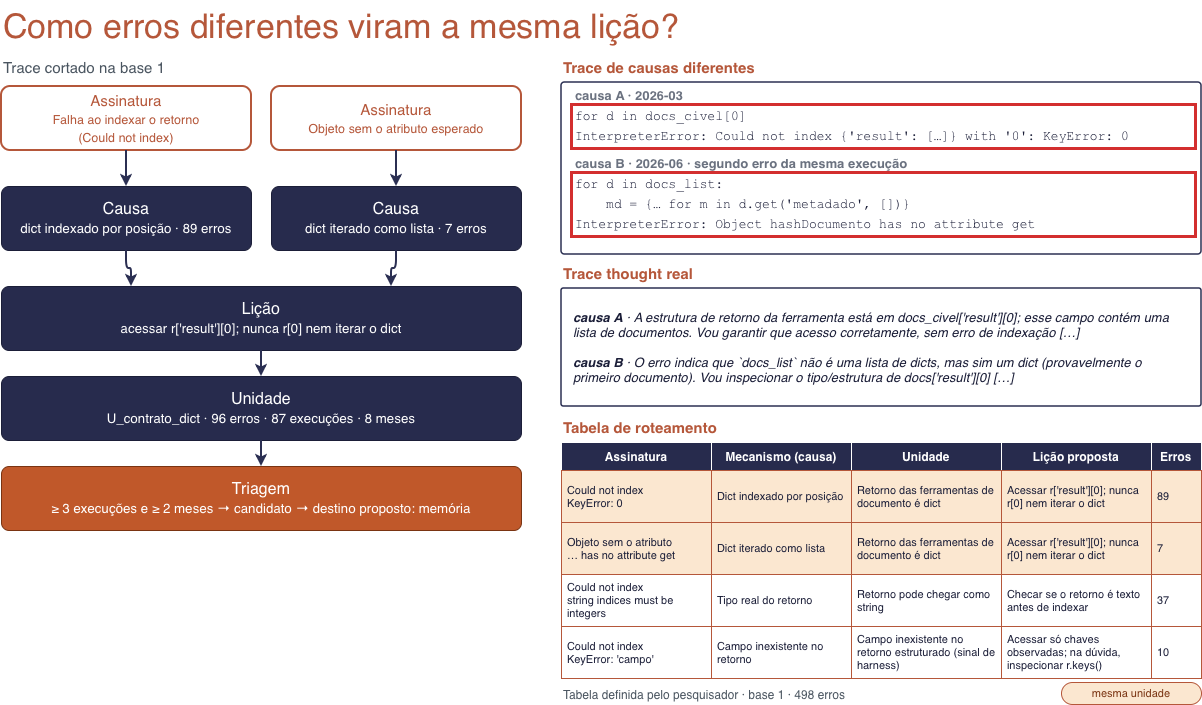

The diagram above was exported from draw.io. Its source (the exported page's mxGraphModel, read from the mxfile embedded in the PNG):
<mxGraphModel dx="1414" dy="822" grid="0" gridSize="10" guides="1" tooltips="1" connect="1" arrows="1" fold="1" page="0" pageScale="1" pageWidth="850" pageHeight="1100" math="0" shadow="0" adaptiveColors="none">
  <root>
    <mxCell id="0" />
    <mxCell id="1" parent="0" />
    <mxCell id="title" parent="1" style="text;html=1;verticalAlign=middle;fontColor=#B5573A;align=left;fontSize=34;" value="Como erros diferentes viram a mesma lição?" vertex="1">
      <mxGeometry height="52" width="900" x="40" y="50" as="geometry" />
    </mxCell>
    <mxCell id="g1" parent="1" style="text;html=1;verticalAlign=middle;fontColor=#B5573A;align=left;fontSize=15;fontColor=#4A5560;" value="Trace cortado na base 1" vertex="1">
      <mxGeometry height="22" width="400" x="40" y="106" as="geometry" />
    </mxCell>
    <mxCell id="s1" parent="1" style="rounded=1;arcSize=14;whiteSpace=wrap;html=1;fillColor=#FFFFFF;strokeColor=#B5573A;strokeWidth=2;fontColor=#B5573A;fontSize=15;" value="Assinatura&lt;br&gt;&lt;small&gt;Falha ao indexar o retorno&lt;br&gt;(Could not index)&lt;/small&gt;" vertex="1">
      <mxGeometry height="64" width="250" x="40" y="136" as="geometry" />
    </mxCell>
    <mxCell id="s2" parent="1" style="rounded=1;arcSize=14;whiteSpace=wrap;html=1;fillColor=#FFFFFF;strokeColor=#B5573A;strokeWidth=2;fontColor=#B5573A;fontSize=15;" value="Assinatura&lt;br&gt;&lt;small&gt;Objeto sem o atributo esperado&lt;/small&gt;" vertex="1">
      <mxGeometry height="64" width="250" x="310" y="136" as="geometry" />
    </mxCell>
    <mxCell id="m1" parent="1" style="rounded=1;arcSize=12;whiteSpace=wrap;html=1;fillColor=#272B4D;strokeColor=#1B1E38;fontColor=#FFFFFF;fontSize=16;" value="Causa&lt;br&gt;&lt;small&gt;dict indexado por posição · 89 erros&lt;/small&gt;" vertex="1">
      <mxGeometry height="64" width="250" x="40" y="236" as="geometry" />
    </mxCell>
    <mxCell id="m2" parent="1" style="rounded=1;arcSize=12;whiteSpace=wrap;html=1;fillColor=#272B4D;strokeColor=#1B1E38;fontColor=#FFFFFF;fontSize=16;" value="Causa&lt;br&gt;&lt;small&gt;dict iterado como lista · 7 erros&lt;/small&gt;" vertex="1">
      <mxGeometry height="64" width="250" x="310" y="236" as="geometry" />
    </mxCell>
    <mxCell id="li" parent="1" style="rounded=1;arcSize=12;whiteSpace=wrap;html=1;fillColor=#272B4D;strokeColor=#1B1E38;fontColor=#FFFFFF;fontSize=16;" value="Lição&lt;br&gt;&lt;small&gt;acessar r['result'][0]; nunca r[0] nem iterar o dict&lt;/small&gt;" vertex="1">
      <mxGeometry height="64" width="520" x="40" y="336" as="geometry" />
    </mxCell>
    <mxCell id="un" parent="1" style="rounded=1;arcSize=12;whiteSpace=wrap;html=1;fillColor=#272B4D;strokeColor=#1B1E38;fontColor=#FFFFFF;fontSize=16;" value="Unidade&lt;br&gt;&lt;small&gt;U_contrato_dict · 96 erros · 87 execuções · 8 meses&lt;/small&gt;" vertex="1">
      <mxGeometry height="64" width="520" x="40" y="426" as="geometry" />
    </mxCell>
    <mxCell id="tr" parent="1" style="rounded=1;arcSize=12;whiteSpace=wrap;html=1;fillColor=#C0582A;strokeColor=#7A3412;fontColor=#FFFFFF;fontSize=16;" value="Triagem&lt;br&gt;&lt;small&gt;≥ 3 execuções e ≥ 2 meses → candidato → destino proposto: memória&lt;/small&gt;" vertex="1">
      <mxGeometry height="64" width="520" x="40" y="516" as="geometry" />
    </mxCell>
    <mxCell id="w1" edge="1" parent="1" source="s1" style="edgeStyle=orthogonalEdgeStyle;rounded=1;html=1;strokeColor=#2B2F52;strokeWidth=2;" target="m1" value="">
      <mxGeometry relative="1" as="geometry" />
    </mxCell>
    <mxCell id="w2" edge="1" parent="1" source="s2" style="edgeStyle=orthogonalEdgeStyle;rounded=1;html=1;strokeColor=#2B2F52;strokeWidth=2;" target="m2" value="">
      <mxGeometry relative="1" as="geometry" />
    </mxCell>
    <mxCell id="w3" edge="1" parent="1" source="m1" style="edgeStyle=orthogonalEdgeStyle;rounded=1;html=1;strokeColor=#2B2F52;strokeWidth=2;exitX=0.5;exitY=1;entryX=0.25;entryY=0;" target="li" value="">
      <mxGeometry relative="1" as="geometry" />
    </mxCell>
    <mxCell id="w4" edge="1" parent="1" source="m2" style="edgeStyle=orthogonalEdgeStyle;rounded=1;html=1;strokeColor=#2B2F52;strokeWidth=2;exitX=0.5;exitY=1;entryX=0.75;entryY=0;" target="li" value="">
      <mxGeometry relative="1" as="geometry" />
    </mxCell>
    <mxCell id="w5" edge="1" parent="1" source="li" style="edgeStyle=orthogonalEdgeStyle;rounded=1;html=1;strokeColor=#2B2F52;strokeWidth=2;" target="un" value="">
      <mxGeometry relative="1" as="geometry" />
    </mxCell>
    <mxCell id="w6" edge="1" parent="1" source="un" style="edgeStyle=orthogonalEdgeStyle;rounded=1;html=1;strokeColor=#2B2F52;strokeWidth=2;" target="tr" value="">
      <mxGeometry relative="1" as="geometry" />
    </mxCell>
    <mxCell id="t1" parent="1" style="text;html=1;verticalAlign=middle;fontColor=#B5573A;align=left;fontSize=15;fontStyle=1;" value="Trace de causas diferentes" vertex="1">
      <mxGeometry height="22" width="400" x="600" y="106" as="geometry" />
    </mxCell>
    <mxCell id="p1" parent="1" style="rounded=1;arcSize=2;whiteSpace=wrap;html=1;fillColor=#FFFFFF;strokeColor=#2B2F52;strokeWidth=1.5;" value="" vertex="1">
      <mxGeometry height="172" width="640" x="600" y="132" as="geometry" />
    </mxCell>
    <mxCell id="pa" parent="1" style="text;html=1;align=left;verticalAlign=middle;whiteSpace=nowrap;fontSize=13;fontColor=#6B7280;fontStyle=1;" value="causa A · 2026-03" vertex="1">
      <mxGeometry height="18" width="300" x="612" y="136" as="geometry" />
    </mxCell>
    <mxCell id="pa0" parent="1" style="text;html=1;align=left;verticalAlign=middle;whiteSpace=nowrap;fontFamily=Courier New;fontSize=13;fontColor=#1B1E38;" value="for d in docs_civel[0]" vertex="1">
      <mxGeometry height="20" width="620" x="612" y="156" as="geometry" />
    </mxCell>
    <mxCell id="pa1" parent="1" style="text;html=1;align=left;verticalAlign=middle;whiteSpace=nowrap;fontFamily=Courier New;fontSize=13;fontColor=#1B1E38;" value="InterpreterError: Could not index {'result': […]} with '0': KeyError: 0" vertex="1">
      <mxGeometry height="20" width="620" x="612" y="176" as="geometry" />
    </mxCell>
    <mxCell id="pb" parent="1" style="text;html=1;align=left;verticalAlign=middle;whiteSpace=nowrap;fontSize=13;fontColor=#6B7280;fontStyle=1;" value="causa B · 2026-06 · segundo erro da mesma execução" vertex="1">
      <mxGeometry height="18" width="300" x="612" y="204" as="geometry" />
    </mxCell>
    <mxCell id="pb0" parent="1" style="text;html=1;align=left;verticalAlign=middle;whiteSpace=nowrap;fontFamily=Courier New;fontSize=13;fontColor=#1B1E38;" value="for d in docs_list:" vertex="1">
      <mxGeometry height="20" width="620" x="612" y="224" as="geometry" />
    </mxCell>
    <mxCell id="pb1" parent="1" style="text;html=1;align=left;verticalAlign=middle;whiteSpace=nowrap;fontFamily=Courier New;fontSize=13;fontColor=#1B1E38;" value="    md = {… for m in d.get('metadado', [])}" vertex="1">
      <mxGeometry height="20" width="620" x="612" y="244" as="geometry" />
    </mxCell>
    <mxCell id="pb2" parent="1" style="text;html=1;align=left;verticalAlign=middle;whiteSpace=nowrap;fontFamily=Courier New;fontSize=13;fontColor=#1B1E38;" value="InterpreterError: Object hashDocumento has no attribute get" vertex="1">
      <mxGeometry height="20" width="620" x="612" y="264" as="geometry" />
    </mxCell>
    <mxCell id="r_a" parent="1" style="rounded=0;whiteSpace=wrap;html=1;fillColor=none;strokeColor=#D32F2F;strokeWidth=3;" value="" vertex="1">
      <mxGeometry height="44" width="624" x="610" y="154" as="geometry" />
    </mxCell>
    <mxCell id="r_b" parent="1" style="rounded=0;whiteSpace=wrap;html=1;fillColor=none;strokeColor=#D32F2F;strokeWidth=3;" value="" vertex="1">
      <mxGeometry height="64" width="624" x="610" y="222" as="geometry" />
    </mxCell>
    <mxCell id="t2" parent="1" style="text;html=1;verticalAlign=middle;fontColor=#B5573A;align=left;fontSize=15;fontStyle=1;" value="Trace thought real" vertex="1">
      <mxGeometry height="22" width="400" x="600" y="312" as="geometry" />
    </mxCell>
    <mxCell id="p2" parent="1" style="rounded=1;arcSize=2;whiteSpace=wrap;html=1;fillColor=#FFFFFF;strokeColor=#2B2F52;strokeWidth=1.5;fontSize=13;fontStyle=2;align=left;spacingLeft=10;spacingRight=10;fontColor=#1B1E38;verticalAlign=middle;" value="&lt;b&gt;causa A&lt;/b&gt; · A estrutura de retorno da ferramenta está em docs_civel['result'][0]; esse campo contém uma lista de documentos. Vou garantir que acesso corretamente, sem erro de indexação […]&lt;br&gt;&lt;br&gt;&lt;b&gt;causa B&lt;/b&gt; · O erro indica que `docs_list` não é uma lista de dicts, mas sim um dict (provavelmente o primeiro documento). Vou inspecionar o tipo/estrutura de docs['result'][0] […]" vertex="1">
      <mxGeometry height="118" width="640" x="600" y="338" as="geometry" />
    </mxCell>
    <mxCell id="t3" parent="1" style="text;html=1;verticalAlign=middle;fontColor=#B5573A;align=left;fontSize=15;fontStyle=1;" value="Tabela de roteamento" vertex="1">
      <mxGeometry height="22" width="400" x="600" y="466" as="geometry" />
    </mxCell>
    <mxCell id="th0" parent="1" style="rounded=0;whiteSpace=wrap;html=1;fillColor=#272B4D;strokeColor=#FFFFFF;fontColor=#FFFFFF;fontSize=12;fontStyle=1;" value="Assinatura" vertex="1">
      <mxGeometry height="28" width="150" x="600" y="492" as="geometry" />
    </mxCell>
    <mxCell id="th1" parent="1" style="rounded=0;whiteSpace=wrap;html=1;fillColor=#272B4D;strokeColor=#FFFFFF;fontColor=#FFFFFF;fontSize=12;fontStyle=1;" value="Mecanismo (causa)" vertex="1">
      <mxGeometry height="28" width="140" x="750" y="492" as="geometry" />
    </mxCell>
    <mxCell id="th2" parent="1" style="rounded=0;whiteSpace=wrap;html=1;fillColor=#272B4D;strokeColor=#FFFFFF;fontColor=#FFFFFF;fontSize=12;fontStyle=1;" value="Unidade" vertex="1">
      <mxGeometry height="28" width="150" x="890" y="492" as="geometry" />
    </mxCell>
    <mxCell id="th3" parent="1" style="rounded=0;whiteSpace=wrap;html=1;fillColor=#272B4D;strokeColor=#FFFFFF;fontColor=#FFFFFF;fontSize=12;fontStyle=1;" value="Lição proposta" vertex="1">
      <mxGeometry height="28" width="150" x="1040" y="492" as="geometry" />
    </mxCell>
    <mxCell id="th4" parent="1" style="rounded=0;whiteSpace=wrap;html=1;fillColor=#272B4D;strokeColor=#FFFFFF;fontColor=#FFFFFF;fontSize=12;fontStyle=1;" value="Erros" vertex="1">
      <mxGeometry height="28" width="50" x="1190" y="492" as="geometry" />
    </mxCell>
    <mxCell id="td00" parent="1" style="rounded=0;whiteSpace=wrap;html=1;fillColor=#FBE7D0;strokeColor=#B5573A;fontColor=#1B1E38;fontSize=11;align=left;spacingLeft=4;" value="Could not index&lt;br&gt;KeyError: 0" vertex="1">
      <mxGeometry height="52" width="150" x="600" y="520" as="geometry" />
    </mxCell>
    <mxCell id="td01" parent="1" style="rounded=0;whiteSpace=wrap;html=1;fillColor=#FBE7D0;strokeColor=#B5573A;fontColor=#1B1E38;fontSize=11;align=left;spacingLeft=4;" value="Dict indexado por posição" vertex="1">
      <mxGeometry height="52" width="140" x="750" y="520" as="geometry" />
    </mxCell>
    <mxCell id="td02" parent="1" style="rounded=0;whiteSpace=wrap;html=1;fillColor=#FBE7D0;strokeColor=#B5573A;fontColor=#1B1E38;fontSize=11;align=left;spacingLeft=4;" value="Retorno das ferramentas de documento é dict" vertex="1">
      <mxGeometry height="52" width="150" x="890" y="520" as="geometry" />
    </mxCell>
    <mxCell id="td03" parent="1" style="rounded=0;whiteSpace=wrap;html=1;fillColor=#FBE7D0;strokeColor=#B5573A;fontColor=#1B1E38;fontSize=11;align=left;spacingLeft=4;" value="Acessar r['result'][0]; nunca r[0] nem iterar o dict" vertex="1">
      <mxGeometry height="52" width="150" x="1040" y="520" as="geometry" />
    </mxCell>
    <mxCell id="td04" parent="1" style="rounded=0;whiteSpace=wrap;html=1;fillColor=#FBE7D0;strokeColor=#B5573A;fontColor=#1B1E38;fontSize=11;align=left;spacingLeft=4;" value="89" vertex="1">
      <mxGeometry height="52" width="50" x="1190" y="520" as="geometry" />
    </mxCell>
    <mxCell id="td10" parent="1" style="rounded=0;whiteSpace=wrap;html=1;fillColor=#FBE7D0;strokeColor=#B5573A;fontColor=#1B1E38;fontSize=11;align=left;spacingLeft=4;" value="Objeto sem o atributo&lt;br&gt;… has no attribute get" vertex="1">
      <mxGeometry height="52" width="150" x="600" y="572" as="geometry" />
    </mxCell>
    <mxCell id="td11" parent="1" style="rounded=0;whiteSpace=wrap;html=1;fillColor=#FBE7D0;strokeColor=#B5573A;fontColor=#1B1E38;fontSize=11;align=left;spacingLeft=4;" value="Dict iterado como lista" vertex="1">
      <mxGeometry height="52" width="140" x="750" y="572" as="geometry" />
    </mxCell>
    <mxCell id="td12" parent="1" style="rounded=0;whiteSpace=wrap;html=1;fillColor=#FBE7D0;strokeColor=#B5573A;fontColor=#1B1E38;fontSize=11;align=left;spacingLeft=4;" value="Retorno das ferramentas de documento é dict" vertex="1">
      <mxGeometry height="52" width="150" x="890" y="572" as="geometry" />
    </mxCell>
    <mxCell id="td13" parent="1" style="rounded=0;whiteSpace=wrap;html=1;fillColor=#FBE7D0;strokeColor=#B5573A;fontColor=#1B1E38;fontSize=11;align=left;spacingLeft=4;" value="Acessar r['result'][0]; nunca r[0] nem iterar o dict" vertex="1">
      <mxGeometry height="52" width="150" x="1040" y="572" as="geometry" />
    </mxCell>
    <mxCell id="td14" parent="1" style="rounded=0;whiteSpace=wrap;html=1;fillColor=#FBE7D0;strokeColor=#B5573A;fontColor=#1B1E38;fontSize=11;align=left;spacingLeft=4;" value="7" vertex="1">
      <mxGeometry height="52" width="50" x="1190" y="572" as="geometry" />
    </mxCell>
    <mxCell id="td20" parent="1" style="rounded=0;whiteSpace=wrap;html=1;fillColor=#FFFFFF;strokeColor=#B5573A;fontColor=#1B1E38;fontSize=11;align=left;spacingLeft=4;" value="Could not index&lt;br&gt;string indices must be integers" vertex="1">
      <mxGeometry height="52" width="150" x="600" y="624" as="geometry" />
    </mxCell>
    <mxCell id="td21" parent="1" style="rounded=0;whiteSpace=wrap;html=1;fillColor=#FFFFFF;strokeColor=#B5573A;fontColor=#1B1E38;fontSize=11;align=left;spacingLeft=4;" value="Tipo real do retorno" vertex="1">
      <mxGeometry height="52" width="140" x="750" y="624" as="geometry" />
    </mxCell>
    <mxCell id="td22" parent="1" style="rounded=0;whiteSpace=wrap;html=1;fillColor=#FFFFFF;strokeColor=#B5573A;fontColor=#1B1E38;fontSize=11;align=left;spacingLeft=4;" value="Retorno pode chegar como string" vertex="1">
      <mxGeometry height="52" width="150" x="890" y="624" as="geometry" />
    </mxCell>
    <mxCell id="td23" parent="1" style="rounded=0;whiteSpace=wrap;html=1;fillColor=#FFFFFF;strokeColor=#B5573A;fontColor=#1B1E38;fontSize=11;align=left;spacingLeft=4;" value="Checar se o retorno é texto antes de indexar" vertex="1">
      <mxGeometry height="52" width="150" x="1040" y="624" as="geometry" />
    </mxCell>
    <mxCell id="td24" parent="1" style="rounded=0;whiteSpace=wrap;html=1;fillColor=#FFFFFF;strokeColor=#B5573A;fontColor=#1B1E38;fontSize=11;align=left;spacingLeft=4;" value="37" vertex="1">
      <mxGeometry height="52" width="50" x="1190" y="624" as="geometry" />
    </mxCell>
    <mxCell id="td30" parent="1" style="rounded=0;whiteSpace=wrap;html=1;fillColor=#FFFFFF;strokeColor=#B5573A;fontColor=#1B1E38;fontSize=11;align=left;spacingLeft=4;" value="Could not index&lt;br&gt;KeyError: 'campo'" vertex="1">
      <mxGeometry height="52" width="150" x="600" y="676" as="geometry" />
    </mxCell>
    <mxCell id="td31" parent="1" style="rounded=0;whiteSpace=wrap;html=1;fillColor=#FFFFFF;strokeColor=#B5573A;fontColor=#1B1E38;fontSize=11;align=left;spacingLeft=4;" value="Campo inexistente no retorno" vertex="1">
      <mxGeometry height="52" width="140" x="750" y="676" as="geometry" />
    </mxCell>
    <mxCell id="td32" parent="1" style="rounded=0;whiteSpace=wrap;html=1;fillColor=#FFFFFF;strokeColor=#B5573A;fontColor=#1B1E38;fontSize=11;align=left;spacingLeft=4;" value="Campo inexistente no retorno estruturado (sinal de harness)" vertex="1">
      <mxGeometry height="52" width="150" x="890" y="676" as="geometry" />
    </mxCell>
    <mxCell id="td33" parent="1" style="rounded=0;whiteSpace=wrap;html=1;fillColor=#FFFFFF;strokeColor=#B5573A;fontColor=#1B1E38;fontSize=11;align=left;spacingLeft=4;" value="Acessar só chaves observadas; na dúvida, inspecionar r.keys()" vertex="1">
      <mxGeometry height="52" width="150" x="1040" y="676" as="geometry" />
    </mxCell>
    <mxCell id="td34" parent="1" style="rounded=0;whiteSpace=wrap;html=1;fillColor=#FFFFFF;strokeColor=#B5573A;fontColor=#1B1E38;fontSize=11;align=left;spacingLeft=4;" value="10" vertex="1">
      <mxGeometry height="52" width="50" x="1190" y="676" as="geometry" />
    </mxCell>
    <mxCell id="fn" parent="1" style="text;html=1;verticalAlign=middle;fontColor=#B5573A;align=left;fontSize=12;fontColor=#4A5560;" value="Tabela definida pelo pesquisador · base 1 · 498 erros" vertex="1">
      <mxGeometry height="20" width="600" x="600" y="734" as="geometry" />
    </mxCell>
    <mxCell id="fn2" parent="1" style="rounded=1;arcSize=50;whiteSpace=wrap;html=1;fontSize=11;fillColor=#FBE7D0;strokeColor=#B5573A;fontColor=#7A3412;" value="mesma unidade" vertex="1">
      <mxGeometry height="22" width="140" x="1100" y="732" as="geometry" />
    </mxCell>
  </root>
</mxGraphModel>